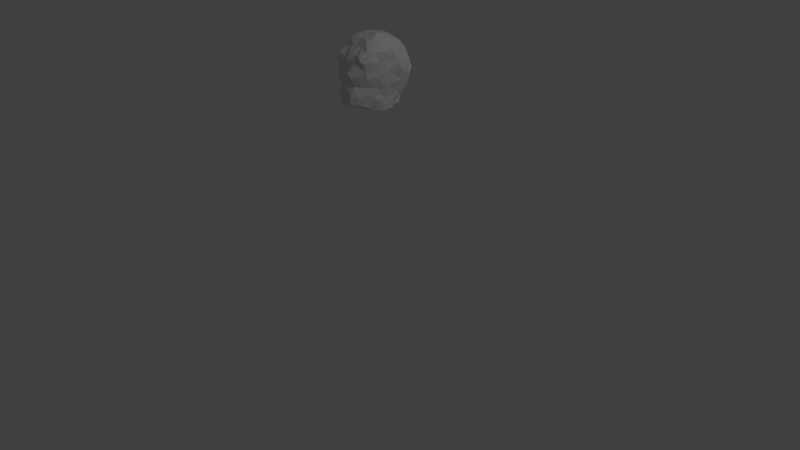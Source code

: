 # Source: DepartesHead.blend  (saved by Blender 2.77.0; exported with 4.5.12 LTS)
import bpy
from mathutils import Matrix  # noqa: F401  (used for matrix-valued properties, if any)

bpy.ops.wm.read_factory_settings(use_empty=True)
scene = bpy.context.scene
scene.name = 'Scene'

# ---- collections
col_collection_1 = bpy.data.collections.new('Collection 1'); scene.collection.children.link(col_collection_1)

# ---- world
world_world = bpy.data.worlds.new('World'); scene.world = world_world
world_world.color = (0.05088, 0.05088, 0.05088)
world_world.use_sun_shadow = False
world_world.sun_shadow_jitter_overblur = 0.0
world_world.cycles.sampling_method = 'MANUAL'

# ---- cameras
cam_camera = bpy.data.cameras.new('Camera')
cam_camera.clip_end = 100.0
cam_camera.lens = 35.0
cam_camera.sensor_width = 32.0
cam_camera.sensor_height = 18.0
cam_camera.ortho_scale = 7.314
cam_camera.dof.focus_distance = 0.0
cam_camera.dof.aperture_fstop = 128.0

# ---- lights
light_lamp = bpy.data.lights.new('Lamp', 'POINT')
light_lamp.transmission_factor = 0.0
light_lamp.cutoff_distance = 30.0
light_lamp.energy = 100.0
light_lamp.shadow_buffer_clip_start = 1.001
light_lamp.shadow_soft_size = 0.1
light_lamp.shadow_maximum_resolution = 0.006
light_lamp.use_absolute_resolution = True

# ---- meshes
me_meshhead = bpy.data.meshes.new('MeshHead')
me_meshhead.from_pydata([(-0.00115, -0.2827, 0.733), (-0.00115, -0.2786, 0.7382), (-0.00115, -0.2809, 0.7353), (0.1247, 0.3699, 0.06691), (0.1778, 0.3408, 0.1952), (0.2004, 0.02252, 0.08719), (0.04842, 0.4091, 0.05574), (0.1486, 0.3387, 0.06941), (0.1821, 0.2835, 0.1532), (0.08652, 0.3894, 0.06131), (0.1987, 0.1106, 0.06184), (0.07511, 0.3883, 0.1179), (0.07511, 0.3879, 0.1213), (0.07511, 0.3901, 0.1239), (0.1822, 0.3012, 0.1874), (0.1726, 0.3074, 0.0719), (0.1761, 0.2837, 0.1372), (0.2056, 0.1714, 0.0416), (0.1593, 0.3051, 0.1147), (0.1541, 0.4103, 0.2012), (0.201, 0.06753, 0.1025), (0.2013, 0.09266, 0.07841), (-0.127, 0.3699, 0.06691), (-0.1801, 0.3408, 0.1952), (-0.2027, 0.02252, 0.08719), (-0.05072, 0.4091, 0.05574), (-0.1509, 0.3387, 0.06941), (-0.1844, 0.2835, 0.1532), (-0.08882, 0.3894, 0.06131), (-0.201, 0.1106, 0.06184), (-0.07741, 0.3883, 0.1179), (-0.07741, 0.3879, 0.1213), (-0.07741, 0.3901, 0.1239), (-0.1845, 0.3012, 0.1874), (-0.1749, 0.3074, 0.0719), (-0.1784, 0.2837, 0.1372), (-0.2079, 0.1714, 0.0416), (-0.1616, 0.3051, 0.1147), (-0.1564, 0.4103, 0.2012), (-0.2033, 0.06753, 0.1025), (-0.2036, 0.09266, 0.07841), (0.1287, -0.3053, 0.6859), (0.06276, -0.3075, 0.6891), (0.02924, -0.2717, 0.7414), (0.06171, -0.2213, 0.78), (0.1051, -0.2557, 0.7442), (0.05492, -0.2416, 0.7635), (0.08795, -0.2302, 0.7609), (0.08171, -0.2935, 0.7016), (0.04812, -0.2618, 0.7469), (-0.131, -0.3053, 0.6859), (-0.06506, -0.3075, 0.6891), (-0.03154, -0.2717, 0.7414), (-0.06401, -0.2213, 0.78), (-0.1074, -0.2557, 0.7442), (-0.05722, -0.2416, 0.7635), (-0.09025, -0.2302, 0.7609), (0.07435, -0.2707, 0.7278), (0.225, -0.2346, 0.5087), (0.02116, -0.3355, 0.6385), (0.1491, -0.1477, 0.09684), (0.03999, 0.3574, 0.8334), (0.1053, 0.5353, 0.5889), (0.005705, 0.3874, 0.8091), (-0.08401, -0.2935, 0.7016), (-0.05042, -0.2618, 0.7469), (0.102, -0.2874, 0.7146), (0.2292, -0.2644, 0.6497), (-0.00115, 0.4274, 0.1067), (0.2095, 0.4059, 0.687), (0.1934, -0.278, 0.5788), (0.2707, 0.01275, 0.6471), (0.1214, 0.3577, 0.8099), (0.01001, -0.3402, 0.6135), (0.1981, -0.2634, 0.4829), (0.04019, -0.1842, 0.8145), (0.03237, -0.3274, 0.6569), (0.23, -0.1733, 0.4706), (0.1722, 0.2227, 0.05583), (-0.00115, 0.5136, 0.3137), (0.1851, -0.07299, 0.1245), (0.06443, -0.09886, 0.8861), (0.02296, 0.0532, 0.9228), (0.1567, -0.2882, 0.6175), (-0.07665, -0.2707, 0.7278), (-0.2273, -0.2346, 0.5087), (0.1525, -0.3368, 0.4991), (-0.00115, 0.3934, 0.8036), (0.02606, 0.5102, 0.3058), (-0.02346, -0.3355, 0.6385), (0.1345, -0.3033, 0.6457), (-0.1514, -0.1477, 0.09684), (0.2043, -0.273, 0.6223), (-0.04229, 0.3574, 0.8334), (-0.1076, 0.5353, 0.5889), (-0.008006, 0.3874, 0.8091), (-0.1043, -0.2874, 0.7146), (-0.2315, -0.2644, 0.6497), (0.0596, -0.3833, 0.4595), (-0.2118, 0.4059, 0.687), (0.101, -0.1272, 0.06241), (0.1236, -0.319, 0.6047), (0.02195, -0.3614, 0.5629), (0.03657, -0.2949, 0.7099), (0.2367, -0.2531, 0.6099), (0.236, -0.2508, 0.5621), (0.01876, 0.5435, 0.4551), (0.1567, -0.085, 0.07358), (-0.00115, -0.376, 0.5312), (-0.1957, -0.278, 0.5788), (-0.273, 0.01275, 0.6471), (0.2174, -0.1727, 0.4269), (-0.1237, 0.3577, 0.8099), (-0.01231, -0.3402, 0.6135), (0.0004031, -0.3781, 0.5273), (0.03104, -0.2185, 0.7903), (-0.2004, -0.2634, 0.4829), (-0.04249, -0.1842, 0.8145), (-0.03467, -0.3274, 0.6569), (-0.2323, -0.1733, 0.4706), (-0.1745, 0.2227, 0.05583), (0.08263, -0.3394, 0.5988), (-0.1874, -0.07299, 0.1245), (-0.06673, -0.09886, 0.8861), (-0.00115, 0.5222, 0.6189), (-0.02526, 0.0532, 0.9228), (-0.159, -0.2882, 0.6175), (0.04351, -0.318, 0.6748), (-0.1548, -0.3368, 0.4991), (0.1831, -0.2874, 0.677), (-0.02836, 0.5102, 0.3058), (-0.00115, 0.4311, 0.1187), (-0.1368, -0.3033, 0.6457), (0.04349, -0.3446, 0.5984), (0.2618, -0.1487, 0.6153), (-0.2066, -0.273, 0.6223), (-0.0619, -0.3833, 0.4595), (-0.1033, -0.1272, 0.06241), (-0.1259, -0.319, 0.6047), (-0.02425, -0.3614, 0.5629), (-0.03887, -0.2949, 0.7099), (-0.239, -0.2531, 0.6099), (0.2454, 0.4129, 0.5344), (-0.2383, -0.2508, 0.5621), (-0.02106, 0.5435, 0.4551), (-0.159, -0.085, 0.07358), (-0.2197, -0.1727, 0.4269), (-0.002703, -0.3781, 0.5273), (-0.03334, -0.2185, 0.7903), (0.1927, -0.2104, 0.406), (-0.08493, -0.3394, 0.5988), (-0.04581, -0.318, 0.6748), (-0.1854, -0.2874, 0.677), (-0.0458, -0.3446, 0.5984), (-0.2641, -0.1487, 0.6153), (0.2214, 0.08985, 0.8561), (0.163, 0.5355, 0.4463), (0.2339, -0.1607, 0.5083), (0.2132, -0.2274, 0.7128), (0.2024, 0.1726, 0.2045), (0.1074, -0.3512, 0.5504), (0.1836, -0.01457, 0.07839), (0.08862, 0.3319, 0.8283), (-0.2477, 0.4129, 0.5344), (0.05155, -0.3639, 0.529), (0.2258, 0.4019, 0.3897), (0.1863, -0.3041, 0.5145), (0.09161, 0.4838, 0.7029), (-0.195, -0.2104, 0.406), (0.1223, -0.2813, 0.7275), (0.2592, -0.2159, 0.6217), (0.1534, -0.3181, 0.5494), (-0.2237, 0.08985, 0.8561), (-0.1653, 0.5355, 0.4463), (-0.2362, -0.1607, 0.5083), (-0.2155, -0.2274, 0.7128), (0.001728, -0.2818, 0.7348), (-0.2047, 0.1726, 0.2045), (-0.1097, -0.3512, 0.5504), (-0.00115, 0.4266, 0.1135), (0.2166, -0.1314, 0.3947), (0.02117, -0.3603, 0.5648), (-0.1859, -0.01457, 0.07839), (-0.09092, 0.3319, 0.8283), (0.2507, 0.05574, 0.36), (-0.05385, -0.3639, 0.529), (0.2047, 0.02699, 0.2187), (-0.2281, 0.4019, 0.3897), (0.2481, 0.1388, 0.3695), (-0.1886, -0.3041, 0.5145), (0.2042, 0.3324, 0.2614), (0.03595, -0.3738, 0.3424), (0.07345, -0.3756, 0.1727), (0.1673, -0.207, 0.3528), (-0.09391, 0.4838, 0.7029), (0.1392, -0.307, 0.2546), (0.1987, -0.09561, 0.3351), (0.195, -0.1161, 0.2539), (0.1131, -0.3195, 0.3778), (0.2112, -0.2774, 0.5383), (0.2129, 0.2179, 0.1773), (-0.1246, -0.2813, 0.7275), (-0.2615, -0.2159, 0.6217), (0.2063, 0.1482, 0.1228), (0.1672, 0.261, 0.1004), (0.1198, -0.2719, 0.15), (0.1963, 0.03715, 0.03407), (0.2105, -0.05777, 0.1795), (0.2177, 0.1659, 0.2812), (0.2664, 0.3432, 0.5622), (0.1016, -0.1898, 0.7939), (0.2182, -0.2139, 0.4592), (0.2754, 0.1712, 0.5343), (0.1958, -0.191, 0.779), (0.2578, -0.1282, 0.7592), (-0.1557, -0.3181, 0.5494), (-0.004029, -0.2818, 0.7348), (0.2213, 0.06952, 0.2544), (0.08906, -0.3164, 0.6754), (-0.2189, -0.1314, 0.3947), (-0.02347, -0.3603, 0.5648), (0.2414, 0.2904, 0.6842), (0.1652, -0.2919, 0.4356), (0.1568, 0.4714, 0.2734), (0.2763, 0.3384, 0.4542), (-0.253, 0.05574, 0.36), (0.251, -0.05329, 0.4517), (0.1917, -0.2529, 0.4474), (0.257, 0.275, 0.3707), (-0.207, 0.02699, 0.2187), (0.27, 0.01477, 0.4949), (0.2802, 0.2245, 0.6914), (0.2553, 0.1526, 0.4614), (-0.2504, 0.1388, 0.3695), (0.2131, 0.2533, 0.2458), (-0.2065, 0.3324, 0.2614), (0.2854, 0.1692, 0.6102), (0.2461, -0.01373, 0.3788), (-0.03825, -0.3738, 0.3424), (-0.07575, -0.3756, 0.1727), (-0.1696, -0.207, 0.3528), (-0.1415, -0.307, 0.2546), (-0.201, -0.09561, 0.3351), (-0.1973, -0.1161, 0.2539), (-0.1154, -0.3195, 0.3778), (-0.2135, -0.2774, 0.5383), (-0.2152, 0.2179, 0.1773), (0.2673, 0.009153, 0.5586), (0.2928, 0.2557, 0.5287), (0.2377, 0.3435, 0.6361), (0.134, -0.1377, 0.8655), (-0.2086, 0.1482, 0.1228), (0.2903, 0.2425, 0.6135), (-0.1695, 0.261, 0.1004), (-0.1221, -0.2719, 0.15), (0.1187, -0.3694, 0.4836), (0.2743, 0.1293, 0.7886), (-0.1986, 0.03715, 0.03407), (-0.2128, -0.05777, 0.1795), (0.2497, 0.2255, 0.4187), (-0.22, 0.1659, 0.2812), (0.1514, 0.3492, 0.1291), (0.2262, 0.2894, 0.7868), (0.2496, -0.1076, 0.5573), (0.2741, -0.1899, 0.6733), (0.03617, -0.032, 0.9018), (0.1779, 0.07054, 0.8875), (-0.2687, 0.3432, 0.5622), (0.2055, 0.1833, 0.8597), (-0.1039, -0.1898, 0.7939), (-0.2205, -0.2139, 0.4592), (0.2791, 0.08675, 0.5428), (-0.2777, 0.1712, 0.5343), (-0.1981, -0.191, 0.779), (0.2666, 0.06568, 0.4593), (0.2668, -0.0635, 0.643), (0.2369, -0.006298, 0.85), (-0.2601, -0.1282, 0.7592), (0.1031, 0.2498, 0.8702), (0.1703, -0.2918, 0.7272), (0.1579, -0.0498, 0.8955), (0.2834, 0.1401, 0.7111), (0.09512, 0.05068, 0.9301), (0.1652, 0.2992, 0.8279), (0.006451, 0.2994, 0.877), (0.1019, 0.4052, 0.785), (0.2685, 0.3083, 0.602), (0.2707, 0.08607, 0.6267), (0.2145, -0.1075, 0.8159), (0.2645, 0.2233, 0.7528), (0.1573, -0.2276, 0.2541), (0.09753, -0.361, 0.2857), (0.2102, -0.02569, 0.3005), (0.2903, -0.01779, 0.7669), (0.09201, 0.1487, 0.9158), (0.2418, -0.1328, 0.482), (0.201, 0.1841, 0.08961), (-0.2236, 0.06952, 0.2544), (-0.09136, -0.3164, 0.6754), (-0.2437, 0.2904, 0.6842), (-0.1675, -0.2919, 0.4356), (-0.1591, 0.4714, 0.2734), (0.2056, 0.0979, 0.171), (0.2009, 0.2182, 0.1453), (0.05842, -0.1701, 0.1133), (-0.2786, 0.3384, 0.4542), (-0.2533, -0.05329, 0.4517), (0.2045, 0.007881, 0.1403), (-0.194, -0.2529, 0.4474), (-0.2593, 0.275, 0.3707), (-0.2723, 0.01477, 0.4949), (-0.2825, 0.2245, 0.6914), (-0.2576, 0.1526, 0.4614), (0.1589, -0.1757, 0.1882), (-0.2154, 0.2533, 0.2458), (-0.2877, 0.1692, 0.6102), (-0.00115, -0.3078, 0.704), (-0.2484, -0.01373, 0.3788), (-0.2696, 0.009153, 0.5586), (-0.2951, 0.2557, 0.5287), (-0.24, 0.3435, 0.6361), (-0.1363, -0.1377, 0.8655), (-0.2926, 0.2425, 0.6135), (-0.121, -0.3694, 0.4836), (-0.2766, 0.1293, 0.7886), (-0.252, 0.2255, 0.4187), (-0.1537, 0.3492, 0.1291), (-0.00115, -0.2554, 0.7579), (-0.2285, 0.2894, 0.7868), (-0.2519, -0.1076, 0.5573), (-0.2764, -0.1899, 0.6733), (-0.03847, -0.032, 0.9018), (-0.1802, 0.07054, 0.8875), (-0.2078, 0.1833, 0.8597), (-0.2814, 0.08675, 0.5428), (-0.2689, 0.06568, 0.4593), (-0.00115, -0.2411, 0.7713), (-0.2691, -0.0635, 0.643), (-0.2392, -0.006298, 0.85), (-0.1054, 0.2498, 0.8702), (-0.1726, -0.2918, 0.7272), (-0.1602, -0.0498, 0.8955), (-0.2857, 0.1401, 0.7111), (-0.09742, 0.05068, 0.9301), (-0.1675, 0.2992, 0.8279), (-0.008751, 0.2994, 0.877), (-0.1042, 0.4052, 0.785), (-0.2708, 0.3083, 0.602), (-0.273, 0.08607, 0.6267), (-0.2168, -0.1075, 0.8159), (-0.2668, 0.2233, 0.7528), (-0.1596, -0.2276, 0.2541), (-0.09983, -0.361, 0.2857), (-0.2125, -0.02569, 0.3005), (-0.2926, -0.01779, 0.7669), (-0.09431, 0.1487, 0.9158), (-0.2441, -0.1328, 0.482), (-0.2033, 0.1841, 0.08961), (-0.2079, 0.0979, 0.171), (-0.2032, 0.2182, 0.1453), (-0.06072, -0.1701, 0.1133), (-0.2068, 0.007881, 0.1403), (-0.1612, -0.1757, 0.1882), (-0.08403, -0.3285, 0.6344), (-0.00115, -0.2286, 0.1121), (-0.00115, -0.1595, 0.8244), (-0.00115, 0.1782, 0.9229), (-0.00115, -0.378, 0.5252), (-0.00115, -0.0622, 0.8938), (-0.00115, -0.3802, 0.2931), (-0.00115, 0.08738, 0.9156), (-0.00115, -0.3619, 0.1375), (-0.00115, 0.2974, 0.8759), (-0.00115, 0.05405, 0.9204), (-0.00115, -0.1533, 0.08588), (-0.00115, -0.08826, 0.8874), (-0.00115, 0.3062, 0.8718), (-0.1382, -0.2408, 0.7606), (-0.00115, -0.1442, 0.8363), (-0.00115, 0.3847, 0.8113), (-0.00115, 0.1953, 0.9156), (-0.00115, 0.2682, 0.8899), (-0.00115, 0.006352, 0.9078), (-0.00115, -0.03021, 0.9039), (-0.00115, -0.3775, 0.4524), (-0.08632, -0.3812, 0.5324), (-0.00115, 0.3587, 0.8323), (-0.02418, -0.2529, 0.7661), (-0.00115, -0.3848, 0.2123), (-0.00115, -0.3547, 0.1364), (0.08173, -0.3285, 0.6344), (-0.00115, -0.3641, 0.1386), (-0.00115, -0.3705, 0.3369), (-0.00115, -0.3237, 0.6762), (-0.00115, -0.1129, 0.03894), (-0.00115, 0.437, 0.77), (-0.00115, -0.346, 0.5889), (-0.00115, -0.3349, 0.6334), (-0.00115, -0.3745, 0.3837), (-0.00115, -0.1866, 0.8064), (0.1359, -0.2408, 0.7606), (-0.00115, 0.4278, 0.7694), (-0.00115, 0.4553, 0.7404), (0.08402, -0.3812, 0.5324), (0.02188, -0.2529, 0.7661), (-0.00115, 0.541, 0.4383), (-0.01982, -0.3091, 0.6929), (-0.00115, 0.5408, 0.4574), (-0.00115, 0.4441, 0.1476), (-0.00115, 0.5023, 0.6629), (-0.00115, 0.5364, 0.4993), (-0.01266, -0.2198, 0.7862), (-0.06606, -0.3629, 0.5654), (0.01752, -0.3091, 0.6929), (0.01036, -0.2198, 0.7862), (0.06376, -0.3629, 0.5654)], [], [(82, 294, 370), (264, 275, 214), (283, 69, 72), (69, 142, 167), (105, 170, 104), (265, 383, 368), (250, 280, 81), (61, 386, 376), (236, 287, 271), (288, 280, 250), (82, 382, 265), (216, 316, 0), (205, 60, 313), (216, 1, 327), (204, 303, 296), (121, 390, 133), (105, 199, 58), (75, 378, 365), (162, 284, 278), (67, 264, 158), (149, 222, 193), (369, 192, 191), (367, 384, 98), (165, 224, 228), (271, 247, 230), (193, 198, 195), (158, 264, 213), (62, 156, 106), (223, 408, 88), (195, 291, 192), (160, 390, 121), (83, 70, 92), (289, 268, 256), (111, 149, 180), (134, 275, 264), (218, 41, 48), (18, 16, 204), (190, 14, 4), (195, 313, 290), (13, 179, 131), (274, 271, 230), (83, 90, 101), (186, 217, 184), (276, 256, 155), (80, 60, 107), (256, 281, 289), (223, 190, 19), (157, 295, 263), (282, 294, 82), (19, 131, 223), (213, 279, 158), (27, 246, 33), (359, 35, 253), (23, 326, 33), (23, 235, 38), (35, 359, 27), (326, 37, 35), (26, 326, 22), (28, 30, 25), (261, 14, 8), (37, 253, 35), (37, 326, 34), (217, 302, 208), (30, 28, 22), (261, 8, 16), (43, 176, 103), (372, 381, 284), (63, 379, 386), (32, 326, 38), (38, 301, 131), (36, 357, 120), (24, 257, 182), (39, 358, 251), (198, 291, 195), (193, 222, 198), (90, 390, 101), (31, 326, 32), (246, 27, 359), (276, 266, 280), (42, 127, 218), (0, 176, 2), (389, 205, 371), (285, 402, 401), (75, 399, 115), (12, 11, 179), (261, 15, 7), (62, 165, 156), (211, 157, 58), (62, 106, 410), (303, 203, 296), (152, 97, 135), (126, 152, 135), (253, 37, 34), (68, 179, 11), (346, 99, 112), (73, 133, 59), (393, 59, 76), (231, 221, 289), (57, 103, 48), (92, 104, 67), (55, 56, 84), (140, 51, 151), (296, 203, 10), (52, 387, 65), (300, 308, 168), (411, 399, 148), (262, 268, 289), (294, 380, 366), (287, 293, 71), (374, 304, 364), (133, 164, 415), (5, 20, 307), (391, 192, 388), (364, 304, 389), (78, 204, 296), (206, 20, 5), (279, 213, 400), (51, 140, 64), (53, 269, 56), (117, 148, 399), (153, 412, 185), (410, 106, 407), (50, 132, 298), (168, 240, 300), (69, 167, 285), (226, 180, 196), (118, 393, 151), (261, 19, 4), (33, 314, 235), (415, 160, 121), (82, 370, 373), (400, 213, 210), (142, 209, 224), (56, 269, 377), (155, 256, 268), (65, 84, 140), (214, 213, 264), (264, 67, 170), (43, 49, 404), (75, 250, 81), (196, 197, 292), (67, 158, 129), (141, 143, 109), (210, 250, 75), (309, 325, 319), (94, 163, 194), (16, 8, 303), (187, 309, 305), (184, 208, 188), (201, 340, 50), (167, 409, 402), (18, 15, 261), (367, 98, 114), (281, 287, 236), (406, 393, 316), (152, 126, 132), (130, 405, 79), (220, 153, 139), (309, 187, 235), (144, 301, 173), (88, 405, 106), (84, 64, 140), (200, 203, 303), (3, 11, 261), (106, 405, 407), (96, 84, 201), (89, 113, 397), (387, 52, 216), (163, 94, 187), (159, 302, 203), (88, 79, 405), (55, 387, 53), (7, 3, 261), (151, 298, 363), (140, 52, 65), (397, 59, 393), (58, 74, 211), (249, 142, 69), (144, 407, 405), (68, 25, 30), (223, 156, 165), (40, 251, 29), (58, 157, 105), (316, 103, 176), (247, 71, 275), (259, 188, 228), (326, 26, 34), (84, 54, 201), (314, 309, 235), (49, 46, 404), (128, 323, 215), (409, 62, 124), (189, 245, 116), (227, 149, 211), (104, 170, 67), (188, 232, 184), (139, 153, 185), (255, 171, 160), (66, 48, 41), (320, 299, 99), (214, 288, 213), (4, 14, 261), (247, 263, 230), (361, 24, 182), (247, 271, 287), (96, 50, 64), (88, 408, 79), (307, 161, 5), (94, 144, 173), (31, 179, 30), (51, 298, 151), (147, 139, 185), (68, 11, 6), (105, 70, 199), (346, 401, 402), (221, 252, 249), (180, 226, 295), (9, 6, 11), (83, 171, 70), (223, 131, 408), (166, 171, 86), (252, 221, 231), (184, 292, 186), (200, 303, 8), (294, 278, 380), (170, 134, 264), (50, 96, 201), (232, 188, 259), (4, 19, 190), (208, 228, 188), (82, 265, 282), (299, 350, 99), (326, 23, 38), (24, 361, 39), (21, 10, 203), (134, 105, 263), (234, 200, 14), (404, 44, 115), (136, 323, 244), (285, 167, 402), (222, 149, 227), (20, 203, 302), (228, 248, 259), (232, 271, 274), (283, 278, 268), (279, 41, 129), (22, 326, 30), (328, 344, 99), (393, 127, 413), (94, 173, 187), (189, 128, 215), (295, 157, 77), (88, 106, 223), (84, 65, 55), (166, 222, 74), (294, 268, 278), (165, 142, 224), (320, 99, 163), (274, 230, 226), (303, 204, 16), (47, 44, 46), (40, 257, 39), (133, 390, 59), (208, 184, 217), (290, 193, 195), (49, 103, 57), (57, 169, 45), (77, 157, 211), (321, 123, 341), (314, 177, 260), (12, 13, 261), (63, 386, 61), (77, 111, 295), (200, 159, 203), (404, 115, 414), (229, 258, 243), (98, 403, 164), (54, 377, 201), (414, 115, 399), (330, 202, 97), (288, 293, 276), (199, 171, 166), (412, 150, 178), (176, 327, 1), (289, 281, 231), (413, 127, 103), (292, 197, 186), (165, 190, 223), (17, 78, 296), (399, 411, 336), (328, 99, 350), (263, 275, 134), (54, 84, 56), (396, 133, 73), (203, 20, 21), (160, 415, 403), (41, 169, 66), (212, 232, 248), (274, 237, 184), (61, 162, 285), (403, 98, 255), (278, 284, 381), (288, 214, 293), (392, 398, 238), (164, 114, 98), (76, 127, 393), (166, 74, 199), (391, 388, 239), (153, 150, 412), (236, 248, 252), (258, 361, 122), (399, 336, 414), (270, 146, 168), (301, 187, 173), (5, 161, 206), (153, 220, 396), (191, 198, 98), (349, 338, 354), (65, 387, 55), (193, 180, 149), (404, 327, 176), (376, 372, 284), (377, 54, 56), (187, 301, 235), (234, 190, 228), (143, 202, 154), (177, 358, 260), (169, 41, 279), (193, 197, 196), (281, 293, 287), (313, 197, 290), (284, 162, 61), (98, 384, 398), (305, 309, 319), (410, 407, 144), (163, 305, 267), (254, 362, 91), (98, 398, 191), (63, 285, 401), (63, 61, 285), (227, 74, 222), (57, 48, 66), (225, 335, 312), (177, 251, 358), (302, 217, 186), (117, 123, 321), (182, 122, 361), (68, 30, 179), (378, 375, 123), (0, 2, 216), (95, 87, 401), (358, 39, 361), (21, 20, 206), (185, 136, 147), (224, 248, 228), (181, 396, 108), (301, 408, 131), (275, 71, 293), (179, 31, 32), (129, 90, 83), (314, 33, 246), (32, 131, 179), (110, 348, 318), (99, 346, 194), (139, 147, 108), (412, 385, 185), (102, 108, 114), (228, 190, 165), (218, 48, 42), (160, 171, 101), (261, 11, 12), (329, 337, 318), (387, 148, 53), (184, 237, 292), (42, 48, 103), (108, 220, 139), (400, 47, 45), (101, 390, 160), (367, 147, 136), (340, 152, 50), (82, 373, 382), (126, 109, 215), (161, 307, 80), (178, 385, 412), (387, 216, 327), (249, 252, 286), (130, 301, 144), (327, 404, 336), (349, 354, 277), (138, 178, 363), (344, 112, 99), (348, 110, 354), (389, 304, 205), (329, 154, 337), (47, 400, 210), (409, 167, 62), (126, 135, 109), (343, 125, 355), (263, 105, 157), (246, 251, 177), (99, 194, 163), (133, 415, 121), (339, 183, 344), (113, 396, 397), (131, 19, 13), (301, 38, 235), (369, 191, 392), (266, 294, 282), (273, 269, 321), (175, 273, 330), (327, 336, 387), (396, 113, 153), (325, 309, 233), (312, 335, 334), (148, 117, 53), (298, 51, 64), (133, 396, 181), (326, 27, 33), (353, 229, 243), (160, 403, 255), (313, 60, 80), (95, 386, 379), (233, 225, 312), (326, 35, 27), (84, 96, 64), (123, 331, 341), (316, 216, 140), (329, 174, 143), (277, 354, 337), (290, 197, 193), (273, 175, 340), (337, 354, 110), (70, 104, 92), (11, 3, 9), (385, 323, 136), (330, 277, 337), (306, 356, 329), (310, 306, 329), (406, 140, 151), (269, 117, 321), (266, 268, 294), (320, 163, 267), (118, 363, 89), (326, 31, 30), (335, 310, 334), (179, 13, 12), (141, 97, 202), (219, 242, 240), (219, 356, 306), (2, 1, 216), (71, 247, 287), (277, 273, 349), (142, 165, 62), (267, 347, 320), (225, 229, 353), (225, 353, 317), (257, 24, 39), (180, 193, 196), (374, 364, 360), (364, 389, 360), (240, 244, 300), (363, 298, 132), (358, 361, 229), (269, 53, 117), (282, 265, 280), (369, 392, 238), (240, 242, 243), (278, 381, 380), (270, 119, 146), (359, 357, 251), (352, 238, 244), (244, 241, 352), (345, 93, 183), (177, 314, 246), (207, 307, 186), (114, 164, 102), (102, 164, 133), (323, 178, 215), (390, 90, 218), (237, 226, 196), (154, 330, 337), (109, 245, 215), (63, 401, 87), (108, 102, 181), (245, 85, 116), (129, 92, 67), (109, 135, 141), (101, 171, 83), (105, 134, 170), (378, 81, 375), (369, 388, 192), (397, 393, 89), (85, 270, 116), (338, 349, 341), (362, 122, 91), (257, 40, 29), (241, 239, 352), (242, 353, 243), (183, 339, 345), (137, 360, 91), (115, 44, 75), (211, 74, 227), (62, 167, 142), (66, 169, 57), (125, 343, 331), (130, 79, 408), (366, 370, 294), (317, 242, 306), (120, 357, 253), (241, 351, 362), (414, 336, 404), (135, 97, 141), (204, 15, 18), (130, 144, 405), (103, 49, 43), (225, 233, 260), (155, 266, 276), (254, 91, 360), (147, 367, 108), (308, 270, 168), (14, 190, 234), (213, 250, 210), (57, 46, 49), (240, 168, 219), (229, 225, 297), (154, 329, 143), (219, 146, 356), (362, 243, 258), (254, 239, 241), (346, 112, 183), (258, 229, 361), (253, 357, 359), (214, 275, 293), (246, 359, 251), (172, 338, 332), (393, 406, 151), (306, 242, 219), (297, 260, 358), (125, 382, 373), (293, 281, 256), (189, 116, 300), (41, 218, 90), (231, 281, 252), (112, 344, 183), (249, 69, 221), (234, 228, 208), (313, 207, 197), (338, 172, 324), (63, 395, 379), (98, 198, 255), (259, 248, 232), (178, 150, 363), (150, 153, 363), (138, 126, 215), (178, 323, 385), (199, 74, 58), (285, 72, 69), (270, 85, 174), (390, 127, 76), (172, 333, 324), (45, 169, 400), (362, 351, 243), (103, 316, 413), (81, 280, 265), (340, 201, 377), (126, 138, 132), (95, 346, 93), (93, 346, 183), (362, 254, 241), (338, 341, 332), (312, 325, 233), (358, 229, 297), (256, 276, 293), (240, 241, 244), (122, 145, 91), (251, 40, 39), (202, 330, 154), (333, 172, 332), (319, 267, 305), (277, 330, 273), (313, 195, 205), (103, 127, 42), (192, 391, 371), (178, 138, 215), (122, 362, 258), (318, 337, 110), (153, 89, 363), (220, 108, 396), (97, 175, 330), (187, 305, 163), (260, 297, 225), (72, 162, 283), (357, 29, 251), (249, 209, 142), (323, 128, 300), (377, 269, 273), (174, 329, 356), (278, 283, 162), (205, 195, 192), (176, 0, 316), (143, 141, 202), (335, 225, 317), (356, 119, 174), (152, 340, 175), (302, 186, 307), (261, 16, 18), (357, 36, 29), (236, 252, 281), (286, 248, 209), (352, 239, 238), (206, 10, 21), (13, 19, 261), (353, 242, 317), (369, 239, 388), (270, 308, 116), (80, 207, 313), (387, 411, 148), (262, 69, 283), (285, 162, 72), (260, 233, 309), (319, 322, 347), (184, 232, 274), (132, 50, 152), (75, 81, 378), (106, 156, 223), (347, 267, 319), (283, 268, 262), (351, 241, 240), (314, 260, 309), (8, 14, 200), (363, 118, 151), (351, 240, 243), (244, 323, 300), (262, 289, 69), (73, 397, 396), (291, 198, 191), (198, 222, 255), (276, 280, 288), (299, 320, 322), (75, 365, 399), (2, 176, 1), (272, 319, 312), (291, 191, 192), (350, 311, 342), (159, 200, 234), (318, 310, 329), (129, 158, 279), (311, 350, 299), (322, 311, 299), (315, 322, 319), (334, 310, 318), (315, 342, 322), (311, 322, 342), (415, 164, 403), (46, 44, 404), (334, 272, 312), (97, 152, 175), (349, 273, 321), (342, 315, 348), (59, 397, 73), (319, 272, 315), (85, 143, 174), (335, 306, 310), (44, 47, 210), (46, 57, 47), (272, 334, 315), (205, 304, 60), (302, 307, 20), (306, 335, 317), (320, 347, 322), (212, 236, 271), (315, 334, 348), (325, 312, 319), (343, 341, 331), (332, 341, 343), (279, 400, 169), (383, 382, 331), (230, 263, 226), (350, 324, 333), (318, 348, 334), (324, 354, 338), (324, 350, 342), (354, 324, 342), (376, 345, 372), (349, 321, 341), (119, 356, 146), (328, 350, 333), (372, 345, 381), (332, 343, 355), (344, 328, 333), (344, 333, 339), (342, 348, 354), (355, 339, 333), (366, 355, 370), (271, 232, 212), (332, 355, 333), (404, 176, 43), (143, 85, 245), (81, 368, 375), (63, 87, 395), (114, 108, 367), (76, 59, 390), (296, 10, 17), (308, 300, 116), (367, 136, 384), (119, 270, 174), (45, 47, 57), (383, 265, 382), (392, 191, 398), (268, 266, 155), (413, 316, 393), (128, 189, 300), (136, 185, 385), (255, 222, 86), (104, 70, 105), (86, 171, 255), (339, 381, 345), (62, 410, 124), (93, 376, 386), (389, 254, 360), (239, 371, 391), (125, 370, 355), (331, 368, 383), (123, 368, 331), (355, 380, 339), (238, 136, 244), (181, 102, 133), (210, 75, 44), (226, 237, 274), (117, 378, 123), (117, 399, 365), (209, 249, 286), (393, 118, 89), (95, 93, 386), (136, 238, 398), (125, 331, 382), (369, 238, 239), (248, 224, 209), (83, 92, 129), (340, 377, 273), (292, 237, 196), (221, 69, 289), (113, 89, 153), (132, 138, 363), (339, 380, 381), (95, 379, 395), (56, 55, 53), (93, 345, 376), (394, 374, 360), (389, 371, 254), (239, 254, 371), (125, 373, 370), (123, 375, 368), (355, 366, 380), (117, 365, 378), (136, 398, 384), (394, 304, 374), (81, 265, 368), (61, 376, 284), (192, 371, 205), (288, 250, 213), (146, 219, 168), (86, 222, 166), (266, 282, 280), (411, 387, 336), (211, 111, 77), (248, 236, 212), (245, 189, 215), (211, 149, 111), (143, 245, 109), (263, 247, 275), (52, 140, 216), (186, 197, 207), (226, 263, 295), (127, 390, 218), (100, 60, 304), (95, 401, 346), (346, 402, 194), (298, 64, 50), (159, 208, 302), (234, 208, 159), (207, 80, 307), (94, 410, 144), (409, 94, 194), (95, 395, 87), (94, 124, 410), (140, 406, 316), (180, 295, 111), (235, 23, 33), (194, 402, 409), (301, 130, 408), (131, 32, 38), (70, 171, 199), (90, 129, 41), (248, 286, 252), (409, 124, 94), (80, 107, 161), (60, 100, 107), (100, 304, 394), (137, 394, 360), (91, 145, 137), (122, 182, 145), (253, 34, 120), (182, 257, 145), (161, 107, 206), (10, 206, 17), (204, 78, 15), (25, 68, 6), (145, 257, 137), (394, 137, 257), (257, 29, 394), (394, 29, 100), (29, 36, 100), (100, 36, 107), (107, 36, 206), (36, 120, 206), (206, 120, 17), (120, 34, 17), (34, 26, 17), (17, 26, 78), (15, 78, 26), (15, 26, 7), (3, 7, 26), (3, 26, 9), (6, 9, 26), (6, 26, 25), (25, 26, 28), (22, 28, 26)])
me_meshhead.use_remesh_preserve_volume = False
me_meshhead.use_remesh_preserve_attributes = False
me_meshhead.use_mirror_vertex_groups = False
me_meshhead.update()
arm_armature = bpy.data.armatures.new('Armature')  # bones are not reproduced

# ---- objects
ob_lamp = bpy.data.objects.new('Lamp', light_lamp)
ob_camera = bpy.data.objects.new('Camera', cam_camera)
ob_armature = bpy.data.objects.new('Armature', arm_armature)
ob_mesh_009 = bpy.data.objects.new('Mesh.009', me_meshhead)

# ---- transforms, parenting, visibility, modifiers, constraints
ob_lamp.location = (4.075, 1.005, 3.962)
ob_lamp.rotation_euler = (0.6503, 0.05522, 1.866)
ob_lamp.lock_rotations_4d = False
ob_lamp.empty_display_type = 'ARROWS'
ob_lamp.color = (0.0, 0.0, 0.0, 0.0)
ob_lamp.lineart.crease_threshold = 0.0
ob_camera.location = (7.48, -6.508, 3.402)
ob_camera.rotation_euler = (1.109, 0.01082, 0.8149)
ob_camera.lock_rotations_4d = False
ob_camera.empty_display_type = 'ARROWS'
ob_camera.color = (0.0, 0.0, 0.0, 0.0)
ob_camera.display_type = 'WIRE'
ob_camera.lineart.crease_threshold = 0.0
ob_armature.location = (0.0, 2.842e-14, 0.0)
ob_armature.lineart.crease_threshold = 0.0
ob_mesh_009.parent = ob_armature
ob_mesh_009.location = (0.0, 2.842e-14, 0.0)
ob_mesh_009.lineart.crease_threshold = 0.0
_vg = ob_mesh_009.vertex_groups.new(name='Pelvis')
_vg = ob_mesh_009.vertex_groups.new(name='MiddleSpine')
for _i, _w in zip([3, 4, 5, 6, 7, 8, 9, 10, 11, 12, 13, 14, 15, 16, 17, 18, 19, 20, 21, 22, 23, 24, 25, 26, 27, 28, 29, 30, 31, 32, 33, 34, 35, 36, 37, 38, 39, 40, 60, 62, 68, 78, 79, 80, 88, 91, 94, 100, 106, 107, 120, 122, 130, 131, 137, 142, 144, 145, 156, 159, 161, 163, 165, 173, 177, 179, 182, 184, 186, 187, 188, 190, 192, 195, 197, 200, 203, 204, 205, 206, 207, 208, 217, 223, 224, 225, 228, 229, 233, 234, 235, 239, 241, 243, 246, 251, 253, 254, 257, 258, 259, 260, 261, 290, 292, 296, 297, 301, 302, 303, 304, 305, 306, 307, 309, 313, 314, 317, 325, 326, 351, 353, 356, 357, 358, 359, 360, 361, 362, 364, 371, 374, 388, 389, 391, 394, 405, 407, 408, 410], [0.2849, 0.1315, 0.218, 0.3038, 0.2775, 0.1599, 0.298, 0.2517, 0.217, 0.2129, 0.209, 0.1339, 0.2708, 0.1768, 0.3215, 0.2079, 0.1287, 0.1837, 0.2253, 0.2849, 0.1315, 0.218, 0.3038, 0.2775, 0.1599, 0.298, 0.2514, 0.217, 0.2129, 0.209, 0.1339, 0.2688, 0.1768, 0.2958, 0.2079, 0.1287, 0.1837, 0.2253, 0.137, 0.0002147, 0.221, 0.2707, 0.0763, 0.1408, 0.07932, 0.137, 0.0002147, 0.2162, 0.03616, 0.2613, 0.2632, 0.1408, 0.07932, 0.2024, 0.2162, 0.00181, 0.03616, 0.2613, 0.03508, 0.09923, 0.2332, 0.00181, 0.04514, 0.03508, 0.09923, 0.2116, 0.2332, 0.002181, 0.06585, 0.04514, 0.01552, 0.08908, 0.02207, 0.01109, 0.03372, 0.1248, 0.1628, 0.2152, 0.05663, 0.3818, 0.08495, 0.05996, 0.05645, 0.08357, 0.01531, 0.004529, 0.03993, 0.06585, 0.01552, 0.08766, 0.08908, 0.02207, 0.01109, 0.03372, 0.1248, 0.1628, 0.2152, 0.05663, 0.3822, 0.08495, 0.01474, 0.05996, 0.1956, 0.02474, 0.01514, 0.2083, 0.2241, 0.08357, 0.1079, 0.1534, 0.1054, 0.01531, 0.0001689, 0.1293, 0.03993, 0.06307, 0.08766, 0.05305, 0.01474, 0.1956, 0.02474, 0.01514, 3.251e-05, 0.207, 0.1923, 0.1534, 0.1054, 0.1293, 0.06307, 0.08391, 0.03252, 0.1135, 0.01072, 0.03524, 0.03175, 0.158, 0.04375, 0.03585, 0.1776, 0.02325]): _vg.add([_i], _w, 'REPLACE')
_vg = ob_mesh_009.vertex_groups.new(name='Head')
for _i, _w in zip([0, 1, 2, 3, 4, 5, 6, 7, 8, 9, 10, 11, 12, 13, 14, 15, 16, 17, 18, 19, 20, 21, 22, 23, 24, 25, 26, 27, 28, 29, 30, 31, 32, 33, 34, 35, 36, 37, 38, 39, 40, 41, 42, 43, 44, 45, 46, 47, 48, 49, 50, 51, 52, 53, 54, 55, 56, 57, 58, 59, 60, 61, 62, 63, 64, 65, 66, 67, 68, 69, 70, 71, 72, 73, 74, 75, 76, 77, 78, 79, 80, 81, 82, 83, 84, 85, 86, 87, 88, 89, 90, 91, 92, 93, 94, 95, 96, 97, 98, 99, 100, 101, 102, 103, 104, 105, 106, 107, 108, 109, 110, 111, 112, 113, 114, 115, 116, 117, 118, 119, 120, 121, 122, 123, 124, 125, 126, 127, 128, 129, 130, 131, 132, 133, 134, 135, 136, 137, 138, 139, 140, 141, 142, 143, 144, 145, 146, 147, 148, 149, 150, 151, 152, 153, 154, 155, 156, 157, 158, 159, 160, 161, 162, 163, 164, 165, 166, 167, 168, 169, 170, 171, 172, 173, 174, 175, 176, 177, 178, 179, 180, 181, 182, 183, 184, 185, 186, 187, 188, 189, 190, 191, 192, 193, 194, 195, 196, 197, 198, 199, 200, 201, 202, 203, 204, 205, 206, 207, 208, 209, 210, 211, 212, 213, 214, 215, 216, 217, 218, 219, 220, 221, 222, 223, 224, 225, 226, 227, 228, 229, 230, 231, 232, 233, 234, 235, 236, 237, 238, 239, 240, 241, 242, 243, 244, 245, 246, 247, 248, 249, 250, 251, 252, 253, 254, 255, 256, 257, 258, 259, 260, 261, 262, 263, 264, 265, 266, 267, 268, 269, 270, 271, 272, 273, 274, 275, 276, 277, 278, 279, 280, 281, 282, 283, 284, 285, 286, 287, 288, 289, 290, 291, 292, 293, 294, 295, 296, 297, 298, 299, 300, 301, 302, 303, 304, 305, 306, 307, 308, 309, 310, 311, 312, 313, 314, 315, 316, 317, 318, 319, 320, 321, 322, 323, 324, 325, 326, 327, 328, 329, 330, 331, 332, 333, 334, 335, 336, 337, 338, 339, 340, 341, 342, 343, 344, 345, 346, 347, 348, 349, 350, 351, 352, 353, 354, 355, 356, 357, 358, 359, 360, 361, 362, 363, 364, 365, 366, 367, 368, 369, 370, 371, 372, 373, 374, 375, 376, 377, 378, 379, 380, 381, 382, 383, 384, 385, 386, 387, 388, 389, 390, 391, 392, 393, 394, 395, 396, 397, 398, 399, 400, 401, 402, 403, 404, 405, 406, 407, 408, 409, 410, 411, 412, 413, 414, 415], [0.9975, 0.9976, 0.9976, 0.596, 0.8085, 0.6956, 0.584, 0.597, 0.7618, 0.5864, 0.6189, 0.6961, 0.7016, 0.707, 0.8024, 0.5998, 0.736, 0.5598, 0.6918, 0.816, 0.7339, 0.666, 0.596, 0.8085, 0.6956, 0.584, 0.597, 0.7618, 0.5864, 0.6189, 0.6961, 0.7016, 0.707, 0.8024, 0.5998, 0.736, 0.5598, 0.6918, 0.816, 0.7339, 0.666, 0.9965, 0.9967, 0.9977, 0.9984, 0.9977, 0.9981, 0.9981, 0.997, 0.9978, 0.9965, 0.9967, 0.9977, 0.9984, 0.9977, 0.9981, 0.9981, 0.9975, 0.9908, 0.9956, 0.8345, 0.9897, 0.9641, 0.9877, 0.997, 0.9978, 0.9971, 0.9957, 0.6938, 0.9797, 0.9939, 0.9931, 0.9886, 0.9949, 0.9894, 0.9989, 0.996, 0.988, 0.588, 0.8918, 0.8202, 0.9995, 0.9994, 0.9951, 0.9975, 0.9908, 0.9906, 0.9873, 0.8876, 0.9956, 0.9957, 0.8345, 0.9951, 0.9897, 0.9641, 0.9877, 0.9971, 0.9957, 0.9886, 0.9797, 0.7488, 0.9946, 0.9932, 0.9971, 0.9947, 0.9932, 0.9387, 0.6781, 0.992, 0.9939, 0.9931, 0.9844, 0.9886, 0.9949, 0.9918, 0.9985, 0.9894, 0.9989, 0.996, 0.988, 0.588, 0.9944, 0.8202, 0.9995, 0.9676, 0.9994, 0.9951, 0.9964, 0.9906, 0.9963, 0.8876, 0.7185, 0.9957, 0.9944, 0.9944, 0.9951, 0.9886, 0.7488, 0.9946, 0.9932, 0.9971, 0.9947, 0.9626, 0.9932, 0.9387, 0.6781, 0.9844, 0.9918, 0.9985, 0.9825, 0.9944, 0.9964, 0.9963, 0.9944, 0.9944, 0.9967, 0.939, 0.9903, 0.9969, 0.8522, 0.9928, 0.6825, 0.9904, 0.9626, 0.992, 0.9313, 0.9913, 0.9777, 0.9825, 0.9972, 0.9949, 0.9928, 0.9967, 0.939, 0.9903, 0.9969, 0.9976, 0.8522, 0.9928, 0.7062, 0.9803, 0.9933, 0.6825, 0.9904, 0.9627, 0.992, 0.9078, 0.9313, 0.9523, 0.9913, 0.8702, 0.9796, 0.9568, 0.9753, 0.9777, 0.9628, 0.9694, 0.946, 0.9815, 0.9923, 0.8125, 0.9972, 0.9949, 0.7534, 0.6733, 0.9322, 0.4663, 0.8881, 0.9118, 0.9703, 0.9985, 0.9877, 0.9783, 0.9978, 0.9972, 0.9928, 0.9976, 0.9191, 0.9964, 0.9803, 0.9933, 0.9843, 0.9865, 0.8804, 0.9527, 0.9627, 0.9843, 0.987, 0.9344, 0.9078, 0.985, 0.9876, 0.9697, 0.9523, 0.8705, 0.8702, 0.9853, 0.9731, 0.9796, 0.9568, 0.9753, 0.9628, 0.9694, 0.946, 0.9815, 0.9923, 0.8125, 0.9895, 0.9721, 0.9782, 0.9989, 0.7534, 0.9817, 0.6733, 0.9322, 0.9899, 0.9945, 0.4663, 0.8881, 0.9529, 0.9118, 0.717, 0.9898, 0.9921, 0.996, 0.9998, 0.9978, 0.9703, 0.9951, 0.9985, 0.9877, 0.9849, 0.9783, 0.9978, 0.9781, 0.9945, 0.9978, 0.9972, 0.9942, 0.997, 0.9989, 0.992, 0.999, 0.9913, 0.9929, 0.9857, 0.9769, 0.9904, 0.9981, 0.9907, 0.9538, 0.971, 0.9553, 0.9965, 0.9975, 0.9884, 0.6785, 0.9191, 0.9964, 0.9843, 0.9865, 0.8804, 0.8417, 0.7676, 0.8764, 0.9527, 0.9843, 0.821, 0.987, 0.9344, 0.985, 0.9876, 0.9697, 0.9223, 0.8705, 0.9853, 0.997, 0.9731, 0.9895, 0.9721, 0.9782, 0.9989, 0.9817, 0.9899, 0.9945, 0.9529, 0.717, 0.998, 0.9898, 0.9921, 0.996, 0.9998, 0.9978, 0.9951, 0.9849, 0.9781, 0.9982, 0.9945, 0.9978, 0.9942, 0.997, 0.9989, 0.992, 0.999, 0.9913, 0.9929, 0.9857, 0.9769, 0.9904, 0.9981, 0.9907, 0.9538, 0.971, 0.9553, 0.9965, 0.9975, 0.9884, 0.6785, 0.8417, 0.7676, 0.8764, 0.821, 0.9223, 0.9954, 0.9016, 0.9991, 0.9971, 0.9917, 0.9998, 0.9742, 0.999, 0.9508, 0.993, 0.9995, 0.8699, 0.9997, 0.9926, 0.9978, 0.9993, 0.9878, 0.9967, 0.9942, 0.9998, 0.9999, 0.9881, 0.9919, 0.9896, 0.9981, 0.9636, 0.9492, 0.9954, 0.9513, 0.9791, 0.9964, 0.8234, 0.9864, 0.9942, 0.9955, 0.9832, 0.9989, 0.9978, 0.9842, 0.9814, 0.9919, 0.9981, 0.9333, 0.9968, 0.9389, 0.7525, 0.9733, 0.9478, 0.9985, 0.9932, 0.9968, 0.9985, 0.9932]): _vg.add([_i], _w, 'REPLACE')
_vg = ob_mesh_009.vertex_groups.new(name='LeftArm.L')
for _i, _w in zip([3, 4, 5, 6, 7, 8, 9, 10, 11, 12, 13, 14, 15, 16, 17, 18, 19, 20, 21, 22, 23, 25, 26, 27, 28, 29, 30, 31, 32, 33, 34, 35, 36, 37, 38, 60, 67, 68, 71, 78, 79, 80, 88, 100, 104, 105, 107, 120, 130, 131, 142, 159, 161, 165, 166, 170, 179, 184, 190, 192, 195, 197, 199, 200, 203, 204, 205, 206, 207, 208, 209, 212, 214, 217, 221, 223, 224, 226, 228, 230, 231, 234, 235, 236, 246, 247, 248, 249, 251, 252, 253, 256, 257, 261, 271, 275, 276, 281, 286, 287, 289, 290, 293, 296, 301, 302, 303, 304, 307, 313, 314, 326, 357, 358, 359, 408], [0.0, 0.0, 0.0, 0.0, 0.0, 0.0, 0.0, 0.0, 0.0, 0.0, 0.0, 0.0, 0.0, 0.0, 0.0, 0.0, 0.0, 0.0, 0.0, 0.0, 0.0, 0.0, 0.0, 0.0, 0.0, 0.0, 0.0, 0.0, 0.0, 0.0, 0.0, 0.0, 0.0, 0.0, 0.0, 0.0, 0.0, 0.0, 0.0, 0.0, 0.0, 0.0, 0.0, 0.0, 0.0, 0.0, 0.0, 0.0, 0.0, 0.0, 0.0, 0.0, 0.0, 0.0, 0.0, 0.0, 0.0, 0.0, 0.0, 0.0, 0.0, 0.0, 0.0, 0.0, 0.0, 0.0, 0.0, 0.0, 0.0, 0.0, 0.0, 0.0, 0.0, 0.0, 0.0, 0.0, 0.0, 0.0, 0.0, 0.0, 0.0, 0.0, 0.0, 0.0, 0.0, 0.0, 0.0, 0.0, 0.0, 0.0, 0.0, 0.0, 0.0, 0.0, 0.0, 0.0, 0.0, 0.0, 0.0, 0.0, 0.0, 0.0, 0.0, 0.0, 0.0, 0.0, 0.0, 0.0, 0.0, 0.0, 0.0, 0.0, 0.0, 0.0, 0.0, 0.0]): _vg.add([_i], _w, 'REPLACE')
_vg = ob_mesh_009.vertex_groups.new(name='LeftElbow.L')
_vg = ob_mesh_009.vertex_groups.new(name='RightArm.R')
for _i, _w in zip([3, 6, 9, 11, 12, 13, 19, 22, 23, 24, 25, 26, 27, 28, 29, 30, 31, 32, 33, 34, 35, 36, 37, 38, 39, 40, 68, 79, 85, 88, 91, 94, 97, 99, 100, 110, 116, 119, 120, 122, 130, 131, 137, 141, 143, 144, 145, 146, 152, 154, 163, 168, 172, 173, 174, 175, 177, 179, 182, 187, 189, 192, 202, 205, 219, 223, 225, 229, 233, 235, 239, 240, 241, 242, 243, 244, 245, 246, 251, 253, 254, 257, 258, 260, 261, 267, 270, 272, 273, 277, 297, 299, 300, 301, 304, 305, 306, 308, 309, 310, 311, 312, 314, 315, 317, 318, 319, 320, 322, 324, 325, 326, 328, 329, 330, 333, 334, 335, 337, 338, 340, 342, 347, 348, 349, 350, 351, 352, 353, 354, 356, 357, 358, 359, 361, 362, 364, 371, 374, 389, 391, 394, 408], [0.0, 0.0, 0.0, 0.0, 0.0, 0.0, 0.0, 0.0, 0.0, 0.0, 0.0, 0.0, 0.0, 0.0, 0.0, 0.0, 0.0, 0.0, 0.0, 0.0, 0.0, 0.0, 0.0, 0.0, 0.0, 0.0, 0.0, 0.0, 0.0, 0.0, 0.0, 0.0, 0.0, 0.0, 0.0, 0.0, 0.0, 0.0, 0.0, 0.0, 0.0, 0.0, 0.0, 0.0, 0.0, 0.0, 0.0, 0.0, 0.0, 0.0, 0.0, 0.0, 0.0, 0.0, 0.0, 0.0, 0.0, 0.0, 0.0, 0.0, 0.0, 0.0, 0.0, 0.0, 0.0, 0.0, 0.0, 0.0, 0.0, 0.0, 0.0, 0.0, 0.0, 0.0, 0.0, 0.0, 0.0, 0.0, 0.0, 0.0, 0.0, 0.0, 0.0, 0.0, 0.0, 0.0, 0.0, 0.0, 0.0, 0.0, 0.0, 0.0, 0.0, 0.0, 0.0, 0.0, 0.0, 0.0, 0.0, 0.0, 0.0, 0.0, 0.0, 0.0, 0.0, 0.0, 0.0, 0.0, 0.0, 0.0, 0.0, 0.0, 0.0, 0.0, 0.0, 0.0, 0.0, 0.0, 0.0, 0.0, 0.0, 0.0, 0.0, 0.0, 0.0, 0.0, 0.0, 0.0, 0.0, 0.0, 0.0, 0.0, 0.0, 0.0, 0.0, 0.0, 0.0, 0.0, 0.0, 0.0, 0.0, 0.0, 0.0]): _vg.add([_i], _w, 'REPLACE')
_vg = ob_mesh_009.vertex_groups.new(name='RightElbow.R')
_vg = ob_mesh_009.vertex_groups.new(name='LeftHips.L')
_vg = ob_mesh_009.vertex_groups.new(name='LeftKnee.L')
_vg = ob_mesh_009.vertex_groups.new(name='LeftFoot.L')
_vg = ob_mesh_009.vertex_groups.new(name='RightHips.R')
_vg = ob_mesh_009.vertex_groups.new(name='RightKnee.R')
_vg = ob_mesh_009.vertex_groups.new(name='RightFoot.R')
_m = ob_mesh_009.modifiers.new('Armature', 'ARMATURE')
_m.object = ob_armature

# ---- collection membership
col_collection_1.objects.link(ob_lamp)
col_collection_1.objects.link(ob_camera)
col_collection_1.objects.link(ob_armature)
col_collection_1.objects.link(ob_mesh_009)

# ---- scene / render settings (as saved in the file)
scene.camera = ob_camera
scene.frame_start = 1; scene.frame_end = 250; scene.frame_set(1)
scene.render.engine = 'BLENDER_EEVEE_NEXT'
scene.render.resolution_percentage = 50
scene.render.dither_intensity = 0.0
scene.cycles.use_denoising = False
scene.cycles.samples = 128
scene.cycles.sampling_pattern = 'TABULATED_SOBOL'
scene.cycles.light_sampling_threshold = 0.0
scene.cycles.use_adaptive_sampling = False
scene.cycles.use_light_tree = False
scene.cycles.blur_glossy = 0.0
scene.cycles.sample_clamp_indirect = 0.0
scene.view_settings.view_transform = 'Standard'
bpy.context.view_layer.update()
